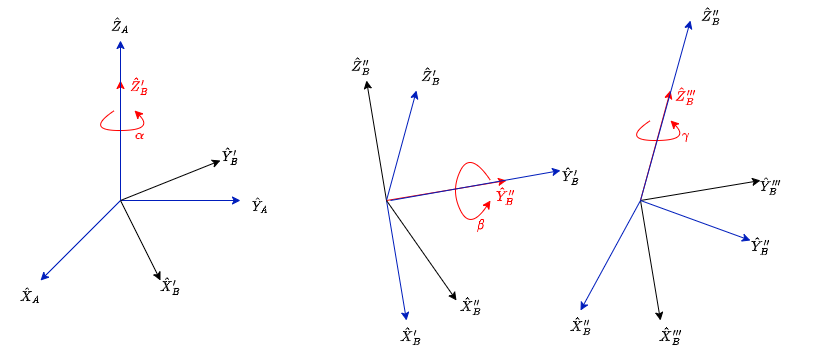

The diagram above was exported from draw.io. Its source (the exported page's mxGraphModel, read from the mxfile embedded in the PNG):
<mxGraphModel dx="1713" dy="505" grid="1" gridSize="10" guides="1" tooltips="1" connect="1" arrows="1" fold="1" page="1" pageScale="1" pageWidth="850" pageHeight="1100" math="1" shadow="0">
  <root>
    <mxCell id="0" />
    <mxCell id="1" parent="0" />
    <mxCell id="DcNbhtI1WggHSSJpYItG-1" value="" style="endArrow=classic;html=1;rounded=0;strokeColor=#ff0000;" parent="1" edge="1">
      <mxGeometry width="50" height="50" relative="1" as="geometry">
        <mxPoint x="110" y="360" as="sourcePoint" />
        <mxPoint x="110" y="240" as="targetPoint" />
      </mxGeometry>
    </mxCell>
    <mxCell id="DcNbhtI1WggHSSJpYItG-2" value="" style="endArrow=classic;html=1;rounded=0;fillColor=#0050ef;strokeColor=#001DBC;" parent="1" edge="1">
      <mxGeometry width="50" height="50" relative="1" as="geometry">
        <mxPoint x="110" y="360" as="sourcePoint" />
        <mxPoint x="30" y="440" as="targetPoint" />
      </mxGeometry>
    </mxCell>
    <mxCell id="DcNbhtI1WggHSSJpYItG-3" value="" style="endArrow=classic;html=1;rounded=0;fillColor=#0050ef;strokeColor=#001DBC;" parent="1" edge="1">
      <mxGeometry width="50" height="50" relative="1" as="geometry">
        <mxPoint x="110" y="360" as="sourcePoint" />
        <mxPoint x="230" y="360" as="targetPoint" />
      </mxGeometry>
    </mxCell>
    <mxCell id="DcNbhtI1WggHSSJpYItG-4" value="" style="endArrow=classic;html=1;rounded=0;" parent="1" edge="1">
      <mxGeometry width="50" height="50" relative="1" as="geometry">
        <mxPoint x="110" y="360" as="sourcePoint" />
        <mxPoint x="210" y="320" as="targetPoint" />
      </mxGeometry>
    </mxCell>
    <mxCell id="DcNbhtI1WggHSSJpYItG-5" value="" style="endArrow=classic;html=1;rounded=0;" parent="1" edge="1">
      <mxGeometry width="50" height="50" relative="1" as="geometry">
        <mxPoint x="110" y="360" as="sourcePoint" />
        <mxPoint x="150" y="440" as="targetPoint" />
      </mxGeometry>
    </mxCell>
    <mxCell id="DcNbhtI1WggHSSJpYItG-6" value="" style="endArrow=classic;html=1;rounded=0;" parent="1" edge="1">
      <mxGeometry width="50" height="50" relative="1" as="geometry">
        <mxPoint x="376" y="360" as="sourcePoint" />
        <mxPoint x="356" y="240" as="targetPoint" />
      </mxGeometry>
    </mxCell>
    <mxCell id="DcNbhtI1WggHSSJpYItG-7" value="" style="endArrow=classic;html=1;rounded=0;fillColor=#0050ef;strokeColor=#001DBC;" parent="1" edge="1">
      <mxGeometry width="50" height="50" relative="1" as="geometry">
        <mxPoint x="376" y="360" as="sourcePoint" />
        <mxPoint x="396" y="480" as="targetPoint" />
      </mxGeometry>
    </mxCell>
    <mxCell id="DcNbhtI1WggHSSJpYItG-8" value="" style="endArrow=classic;html=1;rounded=0;strokeColor=#ff0000;" parent="1" edge="1">
      <mxGeometry width="50" height="50" relative="1" as="geometry">
        <mxPoint x="376" y="360" as="sourcePoint" />
        <mxPoint x="496" y="340" as="targetPoint" />
      </mxGeometry>
    </mxCell>
    <mxCell id="DcNbhtI1WggHSSJpYItG-9" value="" style="endArrow=classic;html=1;rounded=0;fillColor=#0050ef;strokeColor=#001DBC;" parent="1" edge="1">
      <mxGeometry width="50" height="50" relative="1" as="geometry">
        <mxPoint x="376" y="360" as="sourcePoint" />
        <mxPoint x="406" y="250" as="targetPoint" />
      </mxGeometry>
    </mxCell>
    <mxCell id="DcNbhtI1WggHSSJpYItG-10" value="" style="endArrow=classic;html=1;rounded=0;" parent="1" edge="1">
      <mxGeometry width="50" height="50" relative="1" as="geometry">
        <mxPoint x="376" y="360" as="sourcePoint" />
        <mxPoint x="446" y="460" as="targetPoint" />
      </mxGeometry>
    </mxCell>
    <mxCell id="DcNbhtI1WggHSSJpYItG-12" value="" style="endArrow=classic;html=1;rounded=0;" parent="1" edge="1">
      <mxGeometry width="50" height="50" relative="1" as="geometry">
        <mxPoint x="630" y="360" as="sourcePoint" />
        <mxPoint x="650" y="480" as="targetPoint" />
      </mxGeometry>
    </mxCell>
    <mxCell id="DcNbhtI1WggHSSJpYItG-13" value="" style="endArrow=classic;html=1;rounded=0;" parent="1" edge="1">
      <mxGeometry width="50" height="50" relative="1" as="geometry">
        <mxPoint x="630" y="360" as="sourcePoint" />
        <mxPoint x="750" y="340" as="targetPoint" />
      </mxGeometry>
    </mxCell>
    <mxCell id="DcNbhtI1WggHSSJpYItG-14" value="" style="endArrow=classic;html=1;rounded=0;strokeColor=#ff0000;fontColor=#ff0000;" parent="1" edge="1">
      <mxGeometry width="50" height="50" relative="1" as="geometry">
        <mxPoint x="630" y="360" as="sourcePoint" />
        <mxPoint x="660" y="250" as="targetPoint" />
      </mxGeometry>
    </mxCell>
    <mxCell id="DcNbhtI1WggHSSJpYItG-16" value="" style="endArrow=classic;html=1;rounded=0;fillColor=#0050ef;strokeColor=#001DBC;" parent="1" edge="1">
      <mxGeometry width="50" height="50" relative="1" as="geometry">
        <mxPoint x="630" y="360" as="sourcePoint" />
        <mxPoint x="570" y="470" as="targetPoint" />
      </mxGeometry>
    </mxCell>
    <mxCell id="DcNbhtI1WggHSSJpYItG-17" value="" style="endArrow=classic;html=1;rounded=0;fillColor=#0050ef;strokeColor=#001DBC;" parent="1" edge="1">
      <mxGeometry width="50" height="50" relative="1" as="geometry">
        <mxPoint x="630" y="360" as="sourcePoint" />
        <mxPoint x="740" y="400" as="targetPoint" />
      </mxGeometry>
    </mxCell>
    <mxCell id="DcNbhtI1WggHSSJpYItG-21" value="" style="curved=1;endArrow=classic;html=1;rounded=0;strokeColor=#ff0000;" parent="1" edge="1">
      <mxGeometry width="50" height="50" relative="1" as="geometry">
        <mxPoint x="104" y="270" as="sourcePoint" />
        <mxPoint x="124" y="270" as="targetPoint" />
        <Array as="points">
          <mxPoint x="74" y="290" />
          <mxPoint x="144" y="290" />
        </Array>
      </mxGeometry>
    </mxCell>
    <mxCell id="DcNbhtI1WggHSSJpYItG-22" value="" style="curved=1;endArrow=classic;html=1;rounded=0;strokeColor=#ff0000;" parent="1" edge="1">
      <mxGeometry width="50" height="50" relative="1" as="geometry">
        <mxPoint x="480" y="340" as="sourcePoint" />
        <mxPoint x="480" y="360" as="targetPoint" />
        <Array as="points">
          <mxPoint x="460" y="310" />
          <mxPoint x="440" y="350" />
          <mxPoint x="460" y="390" />
        </Array>
      </mxGeometry>
    </mxCell>
    <mxCell id="DcNbhtI1WggHSSJpYItG-23" value="" style="curved=1;endArrow=classic;html=1;rounded=0;strokeColor=#ff0000;fontColor=#ff0000;" parent="1" edge="1">
      <mxGeometry width="50" height="50" relative="1" as="geometry">
        <mxPoint x="640" y="280" as="sourcePoint" />
        <mxPoint x="660" y="280" as="targetPoint" />
        <Array as="points">
          <mxPoint x="610" y="300" />
          <mxPoint x="680" y="300" />
        </Array>
      </mxGeometry>
    </mxCell>
    <mxCell id="DcNbhtI1WggHSSJpYItG-24" value="\(\hat{Z}_{A}\)" style="text;html=1;strokeColor=none;fillColor=none;align=center;verticalAlign=middle;whiteSpace=wrap;rounded=0;" parent="1" vertex="1">
      <mxGeometry x="80" y="170" width="60" height="30" as="geometry" />
    </mxCell>
    <mxCell id="DcNbhtI1WggHSSJpYItG-25" value="\(\alpha\)" style="text;html=1;align=center;verticalAlign=middle;resizable=0;points=[];autosize=1;strokeColor=none;fillColor=none;fontColor=#ff0000;" parent="1" vertex="1">
      <mxGeometry x="94" y="280" width="70" height="30" as="geometry" />
    </mxCell>
    <mxCell id="DcNbhtI1WggHSSJpYItG-27" value="" style="endArrow=classic;html=1;rounded=0;fillColor=#0050ef;strokeColor=#001DBC;" parent="1" edge="1">
      <mxGeometry width="50" height="50" relative="1" as="geometry">
        <mxPoint x="110" y="360" as="sourcePoint" />
        <mxPoint x="110" y="200" as="targetPoint" />
      </mxGeometry>
    </mxCell>
    <mxCell id="DcNbhtI1WggHSSJpYItG-28" value="\(\hat{Z}_{B}'\)" style="text;html=1;strokeColor=none;fillColor=none;align=center;verticalAlign=middle;whiteSpace=wrap;rounded=0;fontColor=#ff0000;" parent="1" vertex="1">
      <mxGeometry x="99" y="230" width="60" height="30" as="geometry" />
    </mxCell>
    <mxCell id="DcNbhtI1WggHSSJpYItG-29" value="" style="endArrow=classic;html=1;rounded=0;fillColor=#0050ef;strokeColor=#001DBC;" parent="1" edge="1">
      <mxGeometry width="50" height="50" relative="1" as="geometry">
        <mxPoint x="380" y="360" as="sourcePoint" />
        <mxPoint x="550" y="330" as="targetPoint" />
      </mxGeometry>
    </mxCell>
    <mxCell id="DcNbhtI1WggHSSJpYItG-30" value="" style="endArrow=classic;html=1;rounded=0;fillColor=#0050ef;strokeColor=#001DBC;" parent="1" edge="1">
      <mxGeometry width="50" height="50" relative="1" as="geometry">
        <mxPoint x="630" y="360" as="sourcePoint" />
        <mxPoint x="680" y="180" as="targetPoint" />
      </mxGeometry>
    </mxCell>
    <mxCell id="DcNbhtI1WggHSSJpYItG-31" value="\(\hat{X}_{A}\)" style="text;html=1;strokeColor=none;fillColor=none;align=center;verticalAlign=middle;whiteSpace=wrap;rounded=0;" parent="1" vertex="1">
      <mxGeometry x="-10" y="440" width="60" height="30" as="geometry" />
    </mxCell>
    <mxCell id="DcNbhtI1WggHSSJpYItG-32" value="\(\hat{Y}_{A}\)" style="text;html=1;strokeColor=none;fillColor=none;align=center;verticalAlign=middle;whiteSpace=wrap;rounded=0;" parent="1" vertex="1">
      <mxGeometry x="220" y="350" width="60" height="30" as="geometry" />
    </mxCell>
    <mxCell id="DcNbhtI1WggHSSJpYItG-33" value="\(\hat{Y}_{B}'\)" style="text;html=1;strokeColor=none;fillColor=none;align=center;verticalAlign=middle;whiteSpace=wrap;rounded=0;" parent="1" vertex="1">
      <mxGeometry x="190" y="300" width="60" height="30" as="geometry" />
    </mxCell>
    <mxCell id="DcNbhtI1WggHSSJpYItG-34" value="\(\hat{X}_{B}'\)" style="text;html=1;strokeColor=none;fillColor=none;align=center;verticalAlign=middle;whiteSpace=wrap;rounded=0;" parent="1" vertex="1">
      <mxGeometry x="130" y="430" width="60" height="30" as="geometry" />
    </mxCell>
    <mxCell id="DcNbhtI1WggHSSJpYItG-35" value="\(\beta\)" style="text;html=1;align=center;verticalAlign=middle;resizable=0;points=[];autosize=1;strokeColor=none;fillColor=none;fontColor=#ff0000;" parent="1" vertex="1">
      <mxGeometry x="440" y="370" width="60" height="30" as="geometry" />
    </mxCell>
    <mxCell id="DcNbhtI1WggHSSJpYItG-36" value="\(\gamma\)" style="text;html=1;align=center;verticalAlign=middle;resizable=1;points=[];autosize=1;strokeColor=none;fillColor=none;fontColor=#ff0000;" parent="1" vertex="1">
      <mxGeometry x="660" y="280" width="30" height="30" as="geometry" />
    </mxCell>
    <mxCell id="DcNbhtI1WggHSSJpYItG-37" value="\(\hat{Z}_{B}'\)" style="text;html=1;align=center;verticalAlign=middle;resizable=0;points=[];autosize=1;strokeColor=none;fillColor=none;" parent="1" vertex="1">
      <mxGeometry x="370" y="220" width="100" height="30" as="geometry" />
    </mxCell>
    <mxCell id="DcNbhtI1WggHSSJpYItG-38" value="\(\hat{Y}_{B}'\)" style="text;html=1;align=center;verticalAlign=middle;resizable=0;points=[];autosize=1;strokeColor=none;fillColor=none;" parent="1" vertex="1">
      <mxGeometry x="510" y="320" width="100" height="30" as="geometry" />
    </mxCell>
    <mxCell id="DcNbhtI1WggHSSJpYItG-39" value="\(\hat{X}_{B}'\)" style="text;html=1;align=center;verticalAlign=middle;resizable=0;points=[];autosize=1;strokeColor=none;fillColor=none;" parent="1" vertex="1">
      <mxGeometry x="350" y="480" width="100" height="30" as="geometry" />
    </mxCell>
    <mxCell id="DcNbhtI1WggHSSJpYItG-40" value="\(\hat{Z}_{B}''\)" style="text;html=1;align=center;verticalAlign=middle;resizable=0;points=[];autosize=1;strokeColor=none;fillColor=none;" parent="1" vertex="1">
      <mxGeometry x="300" y="210" width="100" height="30" as="geometry" />
    </mxCell>
    <mxCell id="DcNbhtI1WggHSSJpYItG-41" value="\(\hat{Y}_{B}''\)" style="text;html=1;align=center;verticalAlign=middle;resizable=1;points=[];autosize=1;strokeColor=none;fillColor=none;movable=1;rotatable=1;deletable=1;editable=1;locked=0;connectable=1;fontColor=#ff0000;" parent="1" vertex="1">
      <mxGeometry x="480" y="340" width="30" height="30" as="geometry" />
    </mxCell>
    <mxCell id="DcNbhtI1WggHSSJpYItG-42" value="\(\hat{X}_{B}''\)" style="text;html=1;align=center;verticalAlign=middle;resizable=0;points=[];autosize=1;strokeColor=none;fillColor=none;" parent="1" vertex="1">
      <mxGeometry x="410" y="450" width="100" height="30" as="geometry" />
    </mxCell>
    <mxCell id="DcNbhtI1WggHSSJpYItG-43" value="\(\hat{Z}_{B}''\)" style="text;html=1;align=center;verticalAlign=middle;resizable=0;points=[];autosize=1;strokeColor=none;fillColor=none;" parent="1" vertex="1">
      <mxGeometry x="650" y="160" width="100" height="30" as="geometry" />
    </mxCell>
    <mxCell id="DcNbhtI1WggHSSJpYItG-44" value="\(\hat{Y}_{B}''\)" style="text;html=1;align=center;verticalAlign=middle;resizable=0;points=[];autosize=1;strokeColor=none;fillColor=none;" parent="1" vertex="1">
      <mxGeometry x="700" y="390" width="100" height="30" as="geometry" />
    </mxCell>
    <mxCell id="DcNbhtI1WggHSSJpYItG-45" value="\(\hat{X}_{B}''\)" style="text;html=1;align=center;verticalAlign=middle;resizable=0;points=[];autosize=1;strokeColor=none;fillColor=none;" parent="1" vertex="1">
      <mxGeometry x="520" y="470" width="100" height="30" as="geometry" />
    </mxCell>
    <mxCell id="DcNbhtI1WggHSSJpYItG-46" value="\(\hat{Z}_{B}'''\)" style="text;html=1;align=center;verticalAlign=middle;resizable=1;points=[];autosize=1;strokeColor=none;fillColor=none;fontColor=#ff0000;" parent="1" vertex="1">
      <mxGeometry x="660" y="240" width="30" height="30" as="geometry" />
    </mxCell>
    <mxCell id="DcNbhtI1WggHSSJpYItG-47" value="\(\hat{Y}_{B}'''\)" style="text;html=1;align=center;verticalAlign=middle;resizable=0;points=[];autosize=1;strokeColor=none;fillColor=none;" parent="1" vertex="1">
      <mxGeometry x="710" y="330" width="100" height="30" as="geometry" />
    </mxCell>
    <mxCell id="DcNbhtI1WggHSSJpYItG-48" value="\(\hat{X}_{B}'''\)" style="text;html=1;align=center;verticalAlign=middle;resizable=0;points=[];autosize=1;strokeColor=none;fillColor=none;" parent="1" vertex="1">
      <mxGeometry x="610" y="480" width="100" height="30" as="geometry" />
    </mxCell>
  </root>
</mxGraphModel>